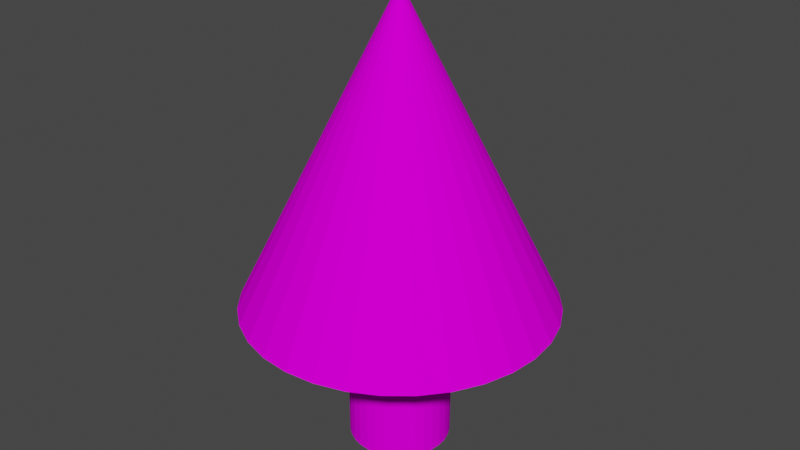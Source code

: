 # Source: tree.blend  (saved by Blender 2.82.7; exported with 4.5.12 LTS)
import bpy
from mathutils import Matrix  # noqa: F401  (used for matrix-valued properties, if any)

bpy.ops.wm.read_factory_settings(use_empty=True)
scene = bpy.context.scene
scene.name = 'Scene'

# ---- collections
col_collection = bpy.data.collections.new('Collection'); scene.collection.children.link(col_collection)

# ---- images (referenced by path relative to the original .blend; pixels are not part of the script)
import os
ASSET_DIR = os.environ.get("B2B_ASSET_DIR", "")  # directory of the original .blend (textures are referenced by path, not embedded)
HERE = os.path.dirname(os.path.abspath(__file__))  # packed textures are extracted next to this script under _unpacked/

def load_image(name, relpath, width, height, colorspace="sRGB"):
    """Load a texture the original file referenced (path relative to the .blend, or extracted next to this script)."""
    p = next((c for c in (os.path.join(HERE, relpath), os.path.join(ASSET_DIR, relpath)) if relpath and os.path.exists(c)), "")
    if p:
        img = bpy.data.images.load(p, check_existing=True)
        img.name = name
    else:  # same state as the original file: an image datablock whose file is absent (Cycles renders it pink)
        img = bpy.data.images.new(name, width, height)
        img.source = "FILE"
        img.filepath = "//" + (relpath or name)
    img.colorspace_settings.name = colorspace
    return img
img_tree_texture_jpg = load_image('tree_texture.jpg', 'tree_texture.jpg', 1024, 1024, 'sRGB')

# ---- materials (node trees are filled in below, after node groups)
mat_material_001 = bpy.data.materials.new('Material.001')
mat_material_001.use_transparent_shadow = False

# ---- material node trees
mat_material_001.use_nodes = True; mat_material_001.node_tree.nodes.clear()
_N = mat_material_001.node_tree.nodes; _L = mat_material_001.node_tree.links
n0 = _N.new('ShaderNodeOutputMaterial'); n0.name = 'Material Output'; n0.location = (300, 300)
n1 = _N.new('ShaderNodeBsdfPrincipled'); n1.name = 'Principled BSDF'; n1.location = (10, 300)
n1.distribution = 'GGX'
n1.subsurface_method = 'BURLEY'
n1.inputs[3].default_value = 1.45
n1.inputs[13].default_value = 0.0
n1.inputs[27].default_value = (0.0, 0.0, 0.0, 1.0)
n1.inputs[28].default_value = 1.0
n2 = _N.new('ShaderNodeTexImage'); n2.name = 'Image Texture'; n2.location = (-280, 280)
n2.image = img_tree_texture_jpg
_L.new(n1.outputs[0], n0.inputs[0])
_L.new(n2.outputs[0], n1.inputs[0])
n0.is_active_output = True

# ---- world
world_world = bpy.data.worlds.new('World'); scene.world = world_world
world_world.use_nodes = True; world_world.node_tree.nodes.clear()
_N = world_world.node_tree.nodes; _L = world_world.node_tree.links
n0 = _N.new('ShaderNodeOutputWorld'); n0.name = 'World Output'; n0.location = (300, 300)
n1 = _N.new('ShaderNodeBackground'); n1.name = 'Background'; n1.location = (10, 300)
n1.inputs[0].default_value = (0.05088, 0.05088, 0.05088, 1.0)
_L.new(n1.outputs[0], n0.inputs[0])
n0.is_active_output = True
world_world.color = (0.05088, 0.05088, 0.05088)
world_world.use_sun_shadow = False
world_world.sun_shadow_jitter_overblur = 0.0

# ---- meshes
me_cone = bpy.data.meshes.new('Cone')
me_cone.from_pydata([(0.0, 0.3268, -1.949), (0.06375, 0.3205, -1.949), (0.1251, 0.3019, -1.949), (0.1816, 0.2717, -1.949), (0.2311, 0.2311, -1.949), (0.2717, 0.1816, -1.949), (0.3019, 0.1251, -1.949), (0.3205, 0.06375, -1.949), (0.3268, 2.467e-08, -1.949), (0.3205, -0.06375, -1.949), (0.3019, -0.1251, -1.949), (0.2717, -0.1816, -1.949), (0.2311, -0.2311, -1.949), (0.1816, -0.2717, -1.949), (0.1251, -0.3019, -1.949), (0.06375, -0.3205, -1.949), (-1.065e-07, -0.3268, -1.949), (-0.06375, -0.3205, -1.949), (-0.1251, -0.3019, -1.949), (-0.1816, -0.2717, -1.949), (-0.2311, -0.2311, -1.949), (-0.2717, -0.1816, -1.949), (-0.3019, -0.1251, -1.949), (-0.3205, -0.06375, -1.949), (-0.3268, 3.156e-07, -1.949), (-0.3205, 0.06375, -1.949), (-0.3019, 0.1251, -1.949), (-0.2717, 0.1816, -1.949), (-0.2311, 0.2311, -1.949), (-0.1816, 0.2717, -1.949), (-0.1251, 0.3019, -1.949), (-0.06375, 0.3205, -1.949), (0.0, 1.0, -1.0), (0.1951, 0.9808, -1.0), (0.3827, 0.9239, -1.0), (0.5556, 0.8315, -1.0), (0.7071, 0.7071, -1.0), (0.8315, 0.5556, -1.0), (0.9239, 0.3827, -1.0), (0.9808, 0.1951, -1.0), (1.0, 7.55e-08, -1.0), (0.9808, -0.1951, -1.0), (0.9239, -0.3827, -1.0), (0.8315, -0.5556, -1.0), (0.7071, -0.7071, -1.0), (0.5556, -0.8315, -1.0), (0.3827, -0.9239, -1.0), (0.1951, -0.9808, -1.0), (-3.258e-07, -1.0, -1.0), (-0.1951, -0.9808, -1.0), (-0.3827, -0.9239, -1.0), (-0.5556, -0.8315, -1.0), (-0.7071, -0.7071, -1.0), (-0.8315, -0.5556, -1.0), (-0.9239, -0.3827, -1.0), (0.0, 0.0, 1.0), (-0.9808, -0.1951, -1.0), (-1.0, 9.656e-07, -1.0), (-0.9808, 0.1951, -1.0), (-0.9239, 0.3827, -1.0), (-0.8315, 0.5556, -1.0), (-0.7071, 0.7071, -1.0), (-0.5556, 0.8315, -1.0), (-0.3827, 0.9239, -1.0), (-0.1951, 0.9808, -1.0), (-0.3019, 0.1251, -1.0), (-0.2717, 0.1816, -1.0), (0.1251, 0.3019, -1.0), (0.06375, 0.3205, -1.0), (-0.3205, 0.06375, -1.0), (0.2311, 0.2311, -1.0), (0.1816, -0.2717, -1.0), (0.1251, -0.3019, -1.0), (0.2717, 0.1816, -1.0), (0.06375, -0.3205, -1.0), (-0.1251, -0.3019, -1.0), (-0.3268, 3.156e-07, -1.0), (-0.1251, 0.3019, -1.0), (-0.1816, -0.2717, -1.0), (0.3205, -0.06375, -1.0), (0.2311, -0.2311, -1.0), (0.3019, -0.1251, -1.0), (0.3268, 2.467e-08, -1.0), (-0.2311, 0.2311, -1.0), (-0.1816, 0.2717, -1.0), (-1.065e-07, -0.3268, -1.0), (0.0, 0.3268, -1.0), (0.3205, 0.06375, -1.0), (0.1816, 0.2717, -1.0), (0.3019, 0.1251, -1.0), (-0.3019, -0.1251, -1.0), (-0.2717, -0.1816, -1.0), (-0.3205, -0.06375, -1.0), (-0.2311, -0.2311, -1.0), (-0.06375, -0.3205, -1.0), (0.2717, -0.1816, -1.0), (-0.06375, 0.3205, -1.0)], [], [(0, 86, 68, 1), (1, 68, 67, 2), (2, 67, 88, 3), (3, 88, 70, 4), (4, 70, 73, 5), (5, 73, 89, 6), (6, 89, 87, 7), (7, 87, 82, 8), (8, 82, 79, 9), (9, 79, 81, 10), (10, 81, 95, 11), (11, 95, 80, 12), (12, 80, 71, 13), (13, 71, 72, 14), (14, 72, 74, 15), (15, 74, 85, 16), (16, 85, 94, 17), (17, 94, 75, 18), (18, 75, 78, 19), (19, 78, 93, 20), (20, 93, 91, 21), (21, 91, 90, 22), (22, 90, 92, 23), (23, 92, 76, 24), (24, 76, 69, 25), (25, 69, 65, 26), (26, 65, 66, 27), (27, 66, 83, 28), (28, 83, 84, 29), (29, 84, 77, 30), (30, 77, 96, 31), (31, 96, 86, 0), (32, 55, 33), (33, 55, 34), (34, 55, 35), (35, 55, 36), (36, 55, 37), (37, 55, 38), (38, 55, 39), (39, 55, 40), (40, 55, 41), (41, 55, 42), (42, 55, 43), (43, 55, 44), (44, 55, 45), (45, 55, 46), (46, 55, 47), (47, 55, 48), (48, 55, 49), (49, 55, 50), (50, 55, 51), (51, 55, 52), (52, 55, 53), (53, 55, 54), (54, 55, 56), (56, 55, 57), (57, 55, 58), (58, 55, 59), (59, 55, 60), (60, 55, 61), (61, 55, 62), (62, 55, 63), (63, 55, 64), (64, 55, 32), (32, 33, 34, 35, 36, 37, 38, 39, 40, 82, 87, 89, 73, 70, 88, 67, 68, 86, 96, 77, 84, 83, 66, 65, 69, 76, 57, 58, 59, 60, 61, 62, 63, 64), (57, 76, 92, 90, 91, 93, 78, 75, 94, 85, 74, 72, 71, 80, 95, 81, 79, 82, 40, 41, 42, 43, 44, 45, 46, 47, 48, 49, 50, 51, 52, 53, 54, 56), (8, 9, 10, 11, 12, 13, 14, 15, 16, 17, 18, 19, 20, 21, 22, 23, 24), (0, 1, 2, 3, 4, 5, 6, 7, 8, 24, 25, 26, 27, 28, 29, 30, 31)])
_uv = me_cone.uv_layers.new(name='UVMap')
_uv.uv.foreach_set('vector', [0.7729, 0.08973, 0.7698, 0.3094, 0.7527, 0.3094, 0.7607, 0.0848, 0.7607, 0.0848, 0.7527, 0.3094, 0.7355, 0.3091, 0.7483, 0.08728, 0.7483, 0.08728, 0.7355, 0.3091, 0.7182, 0.3084, 0.736, 0.08724, 0.736, 0.08724, 0.7182, 0.3084, 0.7012, 0.3059, 0.7239, 0.08478, 0.7239, 0.08478, 0.7012, 0.3059, 0.6842, 0.303, 0.7117, 0.07986, 0.7117, 0.07986, 0.6842, 0.303, 0.6673, 0.2995, 0.6984, 0.07259, 0.6984, 0.07259, 0.6673, 0.2995, 0.6504, 0.2952, 0.6853, 0.06162, 0.6853, 0.06162, 0.6504, 0.2952, 0.6333, 0.2904, 0.6709, 0.04464, 0.3667, 0.04461, 0.4057, 0.2916, 0.3889, 0.2968, 0.3528, 0.06115, 0.3528, 0.06115, 0.3889, 0.2968, 0.3721, 0.3009, 0.3405, 0.07383, 0.3405, 0.07383, 0.3721, 0.3009, 0.3551, 0.3041, 0.3284, 0.08253, 0.3284, 0.08253, 0.3551, 0.3041, 0.3381, 0.3068, 0.3163, 0.08811, 0.3163, 0.08811, 0.3381, 0.3068, 0.3211, 0.3089, 0.304, 0.09101, 0.304, 0.09101, 0.3211, 0.3089, 0.3038, 0.3092, 0.2929, 0.09388, 0.2929, 0.09388, 0.3038, 0.3092, 0.2866, 0.3092, 0.2817, 0.09447, 0.2817, 0.09447, 0.2866, 0.3092, 0.2695, 0.3087, 0.2702, 0.093, 0.2702, 0.093, 0.2695, 0.3087, 0.2525, 0.3078, 0.2586, 0.08907, 0.2586, 0.08907, 0.2525, 0.3078, 0.2355, 0.3066, 0.2465, 0.09091, 0.2465, 0.09091, 0.2355, 0.3066, 0.2184, 0.3061, 0.2346, 0.09032, 0.2346, 0.09032, 0.2184, 0.3061, 0.2011, 0.3051, 0.2225, 0.08753, 0.2225, 0.08753, 0.2011, 0.3051, 0.1838, 0.3035, 0.2106, 0.08211, 0.2106, 0.08211, 0.1838, 0.3035, 0.1669, 0.3, 0.1973, 0.07411, 0.1973, 0.07411, 0.1669, 0.3, 0.15, 0.2958, 0.1843, 0.06222, 0.1843, 0.06222, 0.15, 0.2958, 0.1333, 0.2906, 0.1698, 0.0444, 0.8736, 0.04308, 0.9076, 0.296, 0.8904, 0.3004, 0.859, 0.05994, 0.859, 0.05994, 0.8904, 0.3004, 0.8729, 0.3035, 0.8444, 0.07129, 0.8444, 0.07129, 0.8729, 0.3035, 0.8555, 0.3055, 0.8321, 0.08036, 0.8321, 0.08036, 0.8555, 0.3055, 0.8381, 0.3066, 0.8194, 0.08621, 0.8194, 0.08621, 0.8381, 0.3066, 0.8209, 0.3071, 0.808, 0.09052, 0.808, 0.09052, 0.8209, 0.3071, 0.8039, 0.3082, 0.7965, 0.0924, 0.7965, 0.0924, 0.8039, 0.3082, 0.7869, 0.309, 0.7849, 0.092, 0.7849, 0.092, 0.7869, 0.309, 0.7698, 0.3094, 0.7729, 0.08973, 0.7667, 0.4549, 0.7638, 0.7649, 0.7453, 0.4548, 0.7453, 0.4548, 0.7638, 0.7649, 0.7235, 0.4549, 0.7235, 0.4549, 0.7638, 0.7649, 0.7011, 0.4553, 0.7011, 0.4553, 0.7638, 0.7649, 0.6773, 0.4559, 0.6773, 0.4559, 0.7638, 0.7649, 0.6513, 0.4567, 0.6513, 0.4567, 0.7638, 0.7649, 0.6219, 0.4573, 0.6219, 0.4573, 0.7638, 0.7649, 0.5875, 0.4573, 0.5875, 0.4573, 0.7638, 0.7649, 0.5451, 0.4553, 0.493, 0.4584, 0.2677, 0.7663, 0.4496, 0.4598, 0.4496, 0.4598, 0.2677, 0.7663, 0.415, 0.4593, 0.415, 0.4593, 0.2677, 0.7663, 0.3856, 0.4583, 0.3856, 0.4583, 0.2677, 0.7663, 0.3594, 0.4571, 0.3594, 0.4571, 0.2677, 0.7663, 0.3355, 0.4561, 0.3355, 0.4561, 0.2677, 0.7663, 0.313, 0.4553, 0.313, 0.4553, 0.2677, 0.7663, 0.2912, 0.4549, 0.2912, 0.4549, 0.2677, 0.7663, 0.2696, 0.4546, 0.2696, 0.4546, 0.2677, 0.7663, 0.248, 0.4547, 0.248, 0.4547, 0.2677, 0.7663, 0.2259, 0.455, 0.2259, 0.455, 0.2677, 0.7663, 0.2029, 0.4554, 0.2029, 0.4554, 0.2677, 0.7663, 0.1786, 0.456, 0.1786, 0.456, 0.2677, 0.7663, 0.1523, 0.4568, 0.1523, 0.4568, 0.2677, 0.7663, 0.1228, 0.4576, 0.1228, 0.4576, 0.2677, 0.7663, 0.0883, 0.4579, 0.0883, 0.4579, 0.2677, 0.7663, 0.04492, 0.4561, 0.9899, 0.4601, 0.7638, 0.7649, 0.9477, 0.4608, 0.9477, 0.4608, 0.7638, 0.7649, 0.9134, 0.4601, 0.9134, 0.4601, 0.7638, 0.7649, 0.8839, 0.459, 0.8839, 0.459, 0.7638, 0.7649, 0.8575, 0.4578, 0.8575, 0.4578, 0.7638, 0.7649, 0.8332, 0.4569, 0.8332, 0.4569, 0.7638, 0.7649, 0.8102, 0.456, 0.8102, 0.456, 0.7638, 0.7649, 0.7882, 0.4553, 0.7882, 0.4553, 0.7638, 0.7649, 0.7667, 0.4549, 0.7667, 0.4549, 0.7453, 0.4548, 0.7235, 0.4549, 0.7011, 0.4553, 0.6773, 0.4559, 0.6513, 0.4567, 0.6219, 0.4573, 0.5875, 0.4573, 0.5451, 0.4553, 0.6333, 0.2904, 0.6504, 0.2952, 0.6673, 0.2995, 0.6842, 0.303, 0.7012, 0.3059, 0.7182, 0.3084, 0.7355, 0.3091, 0.7527, 0.3094, 0.7698, 0.3094, 0.7869, 0.309, 0.8039, 0.3082, 0.8209, 0.3071, 0.8381, 0.3066, 0.8555, 0.3055, 0.8729, 0.3035, 0.8904, 0.3004, 0.9076, 0.296, 0.9899, 0.4601, 0.9477, 0.4608, 0.9134, 0.4601, 0.8839, 0.459, 0.8575, 0.4578, 0.8332, 0.4569, 0.8102, 0.456, 0.7882, 0.4553, 0.04492, 0.4561, 0.1333, 0.2906, 0.15, 0.2958, 0.1669, 0.3, 0.1838, 0.3035, 0.2011, 0.3051, 0.2184, 0.3061, 0.2355, 0.3066, 0.2525, 0.3078, 0.2695, 0.3087, 0.2866, 0.3092, 0.3038, 0.3092, 0.3211, 0.3089, 0.3381, 0.3068, 0.3551, 0.3041, 0.3721, 0.3009, 0.3889, 0.2968, 0.4057, 0.2916, 0.493, 0.4584, 0.4496, 0.4598, 0.415, 0.4593, 0.3856, 0.4583, 0.3594, 0.4571, 0.3355, 0.4561, 0.313, 0.4553, 0.2912, 0.4549, 0.2696, 0.4546, 0.248, 0.4547, 0.2259, 0.455, 0.2029, 0.4554, 0.1786, 0.456, 0.1523, 0.4568, 0.1228, 0.4576, 0.0883, 0.4579, 0.3667, 0.04461, 0.3528, 0.06115, 0.3405, 0.07383, 0.3284, 0.08253, 0.3163, 0.08811, 0.304, 0.09101, 0.2929, 0.09388, 0.2817, 0.09447, 0.2702, 0.093, 0.2586, 0.08907, 0.2465, 0.09091, 0.2346, 0.09032, 0.2225, 0.08753, 0.2106, 0.08211, 0.1973, 0.07411, 0.1843, 0.06222, 0.1698, 0.0444, 0.7729, 0.08973, 0.7607, 0.0848, 0.7483, 0.08728, 0.736, 0.08724, 0.7239, 0.08478, 0.7117, 0.07986, 0.6984, 0.07259, 0.6853, 0.06162, 0.6709, 0.04464, 0.8736, 0.04308, 0.859, 0.05994, 0.8444, 0.07129, 0.8321, 0.08036, 0.8194, 0.08621, 0.808, 0.09052, 0.7965, 0.0924, 0.7849, 0.092])
me_cone.materials.append(mat_material_001)
me_cone.use_remesh_fix_poles = True
me_cone.use_remesh_preserve_attributes = False
me_cone.use_mirror_vertex_groups = False
me_cone.update()

# ---- objects
ob_cone = bpy.data.objects.new('Cone', me_cone)

# ---- transforms, parenting, visibility, modifiers, constraints
ob_cone.location = (0.0, 0.0, 1.137)
ob_cone.lineart.crease_threshold = 0.0

# ---- collection membership
col_collection.objects.link(ob_cone)

# ---- scene / render settings (as saved in the file)
scene.frame_start = 1; scene.frame_end = 250; scene.frame_set(1)
scene.render.engine = 'BLENDER_EEVEE_NEXT'
scene.cycles.use_denoising = False
scene.cycles.samples = 128
scene.cycles.sampling_pattern = 'TABULATED_SOBOL'
scene.cycles.use_adaptive_sampling = False
scene.cycles.use_light_tree = False
scene.view_settings.view_transform = 'Filmic'
bpy.context.view_layer.update()

# ---- added for rendering (the .blend has no active camera and no usable light): camera, sun
cam_auto = bpy.data.cameras.new('AutoCamera')
cam_auto.lens = 50.0
cam_auto.sensor_width = 36.0
cam_auto.clip_end = 1000.0
ob_auto_camera = bpy.data.objects.new('AutoCamera', cam_auto)
scene.collection.objects.link(ob_auto_camera)
ob_auto_camera.location = (3.78062, -4.53674, 3.68743)
ob_auto_camera.rotation_euler = (1.09748, -7.21219e-08, 0.694738)
scene.camera = ob_auto_camera
light_auto_sun = bpy.data.lights.new('AutoSun', 'SUN')
light_auto_sun.energy = 3.0
light_auto_sun.angle = 0.0523599
ob_auto_sun = bpy.data.objects.new('AutoSun', light_auto_sun)
scene.collection.objects.link(ob_auto_sun)
ob_auto_sun.rotation_euler = (0.872665, 0.174533, 0.523599)
bpy.context.view_layer.update()
